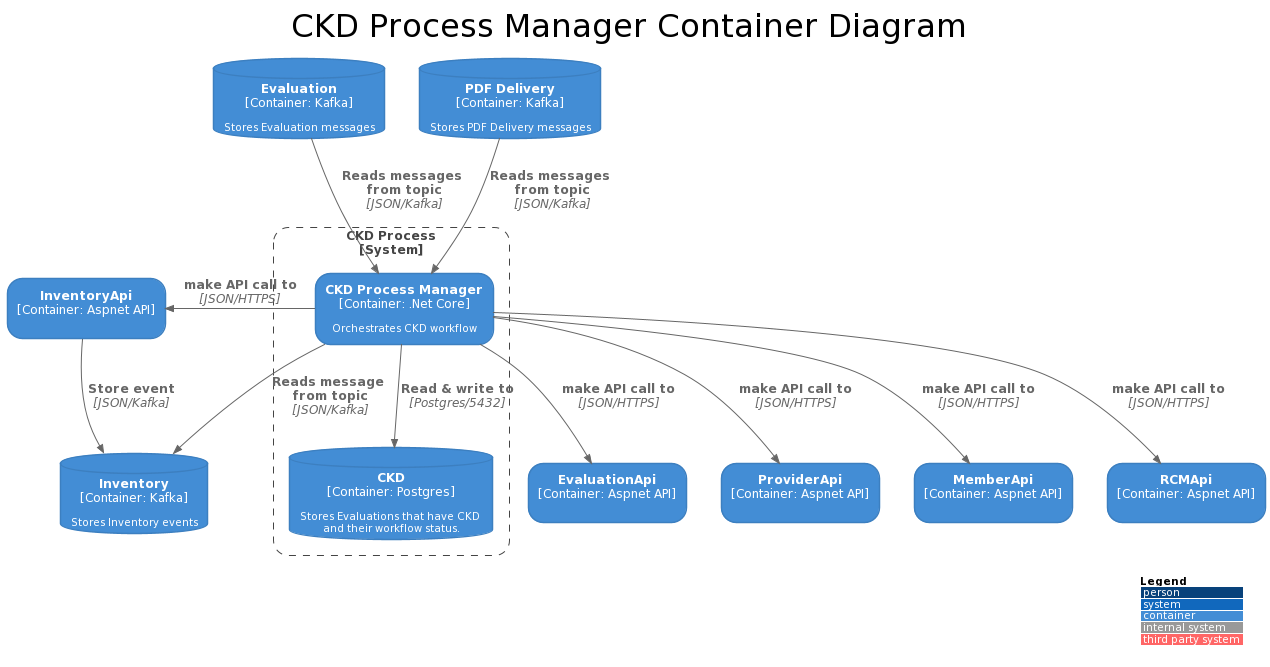

The diagram above was rendered by PlantUML. Its source (embedded in the PNG):
@startuml
!includeurl https://raw.githubusercontent.com/scarrier/C4-PlantUML/latest/C4_Container.puml

title CKD Process Manager Container Diagram

skinparam defaultFontSize 10

'LAYOUT_LEFT_RIGHT()

LAYOUT_WITH_LEGEND()


System_Boundary(c2, "CKD Process"){

    Container(CKDProcessManager, "CKD Process Manager", ".Net Core", "Orchestrates CKD workflow")

    ContainerDb(CKDDb, "CKD", "Postgres", "Stores Evaluations that have CKD and their workflow status.")

    Rel(CKDProcessManager, CKDDb, "Read & write to", "Postgres/5432")

}

Container(inventory, "InventoryApi", "Aspnet API")
Rel_R(CKDProcessManager, inventory, "make API call to", "JSON/HTTPS")

ContainerDb(inventorytopic, "Inventory", "Kafka", "Stores Inventory events")
Rel_D(inventory, inventorytopic, "Store event", "JSON/Kafka")
Rel_D(CKDProcessManager, inventorytopic, "Reads message from topic", "JSON/Kafka")

Container(evaluation, "EvaluationApi", "Aspnet API")
Rel(CKDProcessManager, evaluation, "make API call to", "JSON/HTTPS")

Container(provider, "ProviderApi", "Aspnet API")
Rel(CKDProcessManager, provider, "make API call to", "JSON/HTTPS")

Container(member, "MemberApi", "Aspnet API")
Rel(CKDProcessManager, member, "make API call to", "JSON/HTTPS")

Container(rcm, "RCMApi", "Aspnet API")
Rel(CKDProcessManager, rcm, "make API call to", "JSON/HTTPS")


ContainerDb(evaltopic, "Evaluation", "Kafka", "Stores Evaluation messages")
Rel(evaltopic, CKDProcessManager, "Reads messages from topic", "JSON/Kafka")


ContainerDb(pfddelivery, "PDF Delivery", "Kafka", "Stores PDF Delivery messages")
Rel(pfddelivery, CKDProcessManager, "Reads messages from topic", "JSON/Kafka")

'Lay_R(inventory, inventorytopic)
@enduml